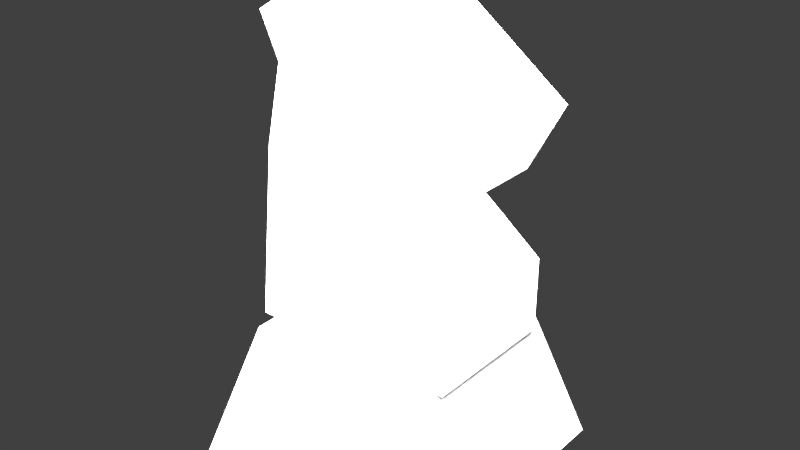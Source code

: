 # Source: knight.blend  (saved by Blender 2.76.0; exported with 4.5.12 LTS)
import bpy
from mathutils import Matrix  # noqa: F401  (used for matrix-valued properties, if any)

bpy.ops.wm.read_factory_settings(use_empty=True)
scene = bpy.context.scene
scene.name = 'Scene'

# ---- collections
col_collection_1 = bpy.data.collections.new('Collection 1'); scene.collection.children.link(col_collection_1)

# ---- node groups
ng_auto_smooth = bpy.data.node_groups.new('Auto Smooth', 'GeometryNodeTree')
_s = ng_auto_smooth.interface.new_socket(name='Geometry', in_out='OUTPUT', socket_type='NodeSocketGeometry')
_s = ng_auto_smooth.interface.new_socket(name='Geometry', in_out='INPUT', socket_type='NodeSocketGeometry')
_s = ng_auto_smooth.interface.new_socket(name='Angle', in_out='INPUT', socket_type='NodeSocketFloat')
_s.subtype = 'ANGLE'
_s.min_value = 0.0
_s.max_value = 3.142
ng_auto_smooth.is_modifier = True
_N = ng_auto_smooth.nodes; _L = ng_auto_smooth.links
n0 = _N.new('NodeGroupOutput'); n0.name = 'Group Output'; n0.location = (480, -100)
n1 = _N.new('NodeGroupInput'); n1.name = 'Group Input'; n1.location = (-420, -300)
n2 = _N.new('NodeGroupInput'); n2.name = 'Group Input.001'; n2.location = (-60, -100)
n3 = _N.new('GeometryNodeSetShadeSmooth'); n3.name = 'Set Shade Smooth'; n3.location = (120, -100)
n3.domain = 'EDGE'
n4 = _N.new('GeometryNodeSetShadeSmooth'); n4.name = 'Set Shade Smooth.001'; n4.location = (300, -100)
n5 = _N.new('GeometryNodeInputMeshEdgeAngle'); n5.name = 'Edge Angle'; n5.location = (-420, -220)
n6 = _N.new('GeometryNodeInputEdgeSmooth'); n6.name = 'Is Edge Smooth'; n6.location = (-60, -160)
n7 = _N.new('GeometryNodeInputShadeSmooth'); n7.name = 'Is Face Smooth'; n7.location = (-240, -340)
n8 = _N.new('FunctionNodeBooleanMath'); n8.name = 'Boolean Math'; n8.location = (-60, -220)
n9 = _N.new('FunctionNodeCompare'); n9.name = 'Compare'; n9.location = (-240, -180)
n9.operation = 'LESS_EQUAL'
_L.new(n5.outputs[0], n9.inputs[0])
_L.new(n4.outputs[0], n0.inputs[0])
_L.new(n1.outputs[1], n9.inputs[1])
_L.new(n9.outputs[0], n8.inputs[0])
_L.new(n7.outputs[0], n8.inputs[1])
_L.new(n2.outputs[0], n3.inputs[0])
_L.new(n6.outputs[0], n3.inputs[1])
_L.new(n3.outputs[0], n4.inputs[0])
_L.new(n8.outputs[0], n3.inputs[2])
n0.is_active_output = True

# ---- world
world_world = bpy.data.worlds.new('World'); scene.world = world_world
world_world.color = (0.05088, 0.05088, 0.05088)
world_world.use_sun_shadow = False
world_world.sun_shadow_jitter_overblur = 0.0
world_world.cycles.sampling_method = 'MANUAL'
world_world.cycles.sample_map_resolution = 256

# ---- lights
light_point = bpy.data.lights.new('Point', 'POINT')
light_point.transmission_factor = 0.0
light_point.energy = 100.0
light_point.shadow_buffer_clip_start = 0.5
light_point.shadow_soft_size = 0.1
light_point.shadow_maximum_resolution = 0.006
light_point.use_absolute_resolution = True
light_point.cycles.use_multiple_importance_sampling = False

# ---- meshes
me_cube = bpy.data.meshes.new('Cube')
me_cube.from_pydata([(-0.07811, -0.07811, -0.08), (-0.05418, -0.05418, 0.003275), (-0.07811, 0.07811, -0.08), (-0.05418, 0.05418, 0.003275), (0.07811, -0.07811, -0.08), (0.05418, -0.05418, 0.003275), (0.07811, 0.07811, -0.08), (0.05418, 0.05418, 0.003275), (-0.06288, -0.04102, 0.002935), (-0.06264, -0.03103, 0.1017), (-0.06288, 0.04102, 0.002935), (-0.06264, 0.03103, 0.1017), (0.06288, -0.04102, 0.002935), (0.06649, -0.03553, 0.05033), (0.06288, 0.04102, 0.002935), (0.06649, 0.03553, 0.05033), (-0.06617, -0.01761, 0.143), (-0.06617, 0.01761, 0.143), (0.007092, 0.02016, 0.1138), (0.007092, -0.02016, 0.1138), (-0.05933, -0.03521, 0.1764), (-0.05933, 0.03521, 0.1764), (0.06004, 0.029, 0.1022), (0.06004, -0.029, 0.1022), (-0.01344, -0.03521, 0.2056), (-0.01344, 0.03521, 0.2056), (0.08073, 0.029, 0.1415), (0.08073, -0.029, 0.1415)], [], [(1, 3, 2, 0), (3, 7, 6, 2), (7, 5, 4, 6), (5, 1, 0, 4), (0, 2, 6, 4), (5, 7, 3, 1), (9, 11, 10, 8), (11, 15, 14, 10), (15, 13, 12, 14), (13, 9, 8, 12), (8, 10, 14, 12), (9, 13, 19, 16), (16, 19, 23, 20), (15, 11, 17, 18), (13, 15, 18, 19), (11, 9, 16, 17), (22, 21, 25, 26), (18, 17, 21, 22), (19, 18, 22, 23), (17, 16, 20, 21), (27, 26, 25, 24), (23, 22, 26, 27), (21, 20, 24, 25), (20, 23, 27, 24)])
me_cube.use_remesh_preserve_volume = False
me_cube.use_remesh_preserve_attributes = False
me_cube.use_mirror_vertex_groups = False
me_cube.update()
me_cylinder = bpy.data.meshes.new('Cylinder')
me_cylinder.from_pydata([(0.008323, -0.002802, 0.02126), (-0.001109, -0.001874, 0.03094), (0.005882, -0.004971, 0.02028), (-0.003552, -0.003616, 0.03002), (-0.002438, -0.00165, 0.03271), (0.003712, -0.002384, 0.0257), (0.001714, -0.004514, 0.02413), (0.009227, -0.003169, 0.01887), (0.007094, -0.004434, 0.01737), (0.008151, -0.004092, 0.0146), (0.006336, -0.004887, 0.01417), (-0.008753, -0.0007577, 0.03373), (-0.004831, -0.003418, 0.03229), (-0.004218, -0.00198, 0.03437), (-0.005522, -0.002922, 0.03425), (-0.005063, -0.003133, 0.03677), (-0.006349, -0.003152, 0.03651), (-0.009202, -0.0007577, 0.03623), (-0.01006, -0.0007577, 0.03355), (-0.01033, -0.0007577, 0.03614), (-0.008416, -0.0007577, 0.03155), (-0.009549, -0.0007577, 0.03125), (-0.00795, -0.0007577, 0.02919), (-0.008838, -0.0007577, 0.02873), (-0.005802, -0.0007577, 0.02235), (-0.006662, -0.0007577, 0.0222), (-0.005896, -0.0007577, 0.01908), (-0.007192, -0.0007577, 0.01933), (-0.007022, -0.0007577, 0.01656), (-0.008265, -0.0007577, 0.01713), (-0.008555, -0.0007577, 0.03908), (-0.009677, -0.0007577, 0.03961), (-0.007323, -0.0007577, 0.0416), (-0.007863, -0.0007577, 0.04229), (0.002282, -0.006064, 0.0197), (-0.006055, -0.003472, 0.02956), (-0.0005665, -0.00497, 0.02365), (0.003641, -0.006024, 0.0164), (0.003166, -0.006668, 0.01392), (-0.007136, -0.003012, 0.03204), (-0.007329, -0.002825, 0.03406), (-0.0007377, -0.005485, 0.01932), (-0.004249, -0.003443, 0.02279), (-9.974e-06, -0.005569, 0.01612), (-0.0006881, -0.005607, 0.01397), (-0.003441, -0.004336, 0.01918), (-0.00837, -0.0007577, 0.01421), (-0.003977, -0.004508, 0.01586), (-0.004318, -0.003107, 0.0139), (-0.009951, -0.0007577, 0.0152), (-0.007531, -0.002444, 0.03627), (-0.007336, -0.003063, 0.03904), (-0.005337, -0.003216, 0.03907), (-0.006309, -0.00228, 0.0414), (-0.001506, -0.002433, 0.04584), (-0.0005961, -0.001403, 0.03207), (-0.002427, -0.003123, 0.03286), (-0.004208, -0.00355, 0.03452), (-0.005052, -0.003865, 0.03691), (0.000898, -0.00243, 0.03318), (-0.001018, -0.004262, 0.03384), (-0.002799, -0.004915, 0.03549), (-0.003643, -0.004855, 0.03789), (-0.009426, -0.0007577, 0.01388), (0.00256, -0.003278, 0.03438), (0.0008431, -0.004305, 0.03507), (-0.001066, -0.005185, 0.03651), (-0.00191, -0.004855, 0.03891), (0.004167, -0.001669, 0.03306), (0.005026, -0.002846, 0.03397), (0.006305, -0.001975, 0.03269), (0.00824, -0.002765, 0.03373), (0.008022, -0.001636, 0.0317), (0.009674, -0.001636, 0.03279), (0.009049, -0.003069, 0.03662), (0.01036, -0.001636, 0.03536), (0.008437, -0.001883, 0.03851), (0.009802, -0.001636, 0.03745), (0.006009, -0.003188, 0.03571), (0.006449, -0.003152, 0.03759), (0.005838, -0.001626, 0.03948), (0.003837, -0.003188, 0.03629), (0.004207, -0.003152, 0.03823), (0.00413, -0.001453, 0.04029), (0.002145, -0.003661, 0.0368), (0.00255, -0.003574, 0.03861), (0.002754, -0.002038, 0.04078), (0.0003132, -0.004282, 0.03817), (0.0008421, -0.00366, 0.04019), (0.001301, -0.00253, 0.04157), (-0.001095, -0.004353, 0.03999), (-0.0009759, -0.003572, 0.042), (-0.001035, -0.00318, 0.04279), (-0.001151, -0.001863, 0.04656), (-0.001605, -0.004003, 0.04108), (-0.001766, -0.003637, 0.04343), (-0.002701, -0.004003, 0.04068), (-0.00265, -0.003815, 0.04325), (-0.003593, -0.004003, 0.04078), (-0.003542, -0.003446, 0.04311), (-0.004154, -0.003122, 0.04134), (-0.004103, -0.00243, 0.04289), (-0.001848, -0.002556, 0.04575), (-0.002336, -0.00267, 0.04566), (-0.002803, -0.00243, 0.0456), (-0.003187, -0.002077, 0.04566), (-0.003648, -0.001842, 0.04277), (-0.002978, -0.001696, 0.04543), (-0.003167, -0.001464, 0.04256), (-0.002428, -0.001497, 0.04533), (-0.001921, -0.001464, 0.04347), (-0.001826, -0.001398, 0.04551), (-0.00138, -0.001464, 0.04353), (-0.00144, -0.001464, 0.04555), (-0.001924, -0.00189, 0.04661), (-0.00237, -0.001907, 0.04646), (-0.002756, -0.001968, 0.04619), (0.008314, -0.002664, 0.01403), (0.0065, -0.003459, 0.0136), (0.003329, -0.00524, 0.01335), (-0.0005248, -0.004179, 0.01339), (-0.004155, -0.001679, 0.01333), (0.008323, 0.002802, 0.02126), (0.009437, 6.047e-11, 0.02197), (-0.001109, 0.001874, 0.03094), (-0.0005427, -3.673e-10, 0.03176), (0.005882, 0.004971, 0.02028), (-0.003552, 0.003616, 0.03002), (-0.002438, 0.00165, 0.03271), (0.003712, 0.002384, 0.0257), (0.004378, -1.381e-10, 0.02651), (0.001714, 0.004514, 0.02413), (0.009227, 0.003169, 0.01887), (0.01052, 1.453e-10, 0.02003), (0.007094, 0.004434, 0.01737), (0.008151, 0.004092, 0.0146), (0.009064, 3.739e-10, 0.0148), (0.006336, 0.004887, 0.01417), (-0.008753, 0.0007577, 0.03373), (-0.004831, 0.003418, 0.03229), (-0.004218, 0.00198, 0.03437), (-0.005522, 0.002922, 0.03425), (-0.005063, 0.003133, 0.03677), (-0.006349, 0.003152, 0.03651), (-0.009202, 0.0007577, 0.03623), (-0.01006, 0.0007577, 0.03355), (-0.01033, 0.0007577, 0.03614), (-0.008416, 0.0007577, 0.03155), (-0.009549, 0.0007577, 0.03125), (-0.00795, 0.0007577, 0.02919), (-0.008838, 0.0007577, 0.02873), (-0.005802, 0.0007577, 0.02235), (-0.006662, 0.0007577, 0.0222), (-0.005896, 0.0007577, 0.01908), (-0.007192, 0.0007577, 0.01933), (-0.007022, 0.0007577, 0.01656), (-0.008265, 0.0007577, 0.01713), (-0.008555, 0.0007577, 0.03908), (-0.009677, 0.0007577, 0.03961), (-0.007323, 0.0007577, 0.0416), (-0.007863, 0.0007577, 0.04229), (-0.003498, -9.31e-10, 0.04465), (0.002282, 0.006064, 0.0197), (-0.006055, 0.003472, 0.02956), (-0.0005665, 0.00497, 0.02365), (0.003641, 0.006024, 0.0164), (0.003166, 0.006668, 0.01392), (-0.007136, 0.003012, 0.03204), (-0.007329, 0.002825, 0.03406), (-0.0007377, 0.005485, 0.01932), (-0.004249, 0.003443, 0.02279), (-9.974e-06, 0.005569, 0.01612), (-0.0006881, 0.005607, 0.01397), (-0.003441, 0.004336, 0.01918), (-0.00837, 0.0007577, 0.01421), (-0.003977, 0.004508, 0.01586), (-0.004318, 0.003107, 0.0139), (-0.009951, 0.0007577, 0.0152), (-0.007531, 0.002444, 0.03627), (-0.007336, 0.003063, 0.03904), (-0.005337, 0.003216, 0.03907), (-0.006309, 0.00228, 0.0414), (-0.001506, 0.002433, 0.04584), (-0.01064, -4.459e-10, 0.03356), (-0.01091, -5.594e-10, 0.03615), (-0.01013, -3.456e-10, 0.03126), (-0.009419, -2.352e-10, 0.02874), (-0.007238, 5.391e-11, 0.02212), (-0.007773, 1.756e-10, 0.01934), (-0.008846, 2.718e-10, 0.01714), (-0.01026, -7.108e-10, 0.03962), (-0.008444, -8.283e-10, 0.0423), (-0.01053, 3.562e-10, 0.01521), (-0.0005961, 0.001403, 0.03207), (-0.002427, 0.003123, 0.03286), (-0.004208, 0.00355, 0.03452), (-0.005052, 0.003865, 0.03691), (0.000898, 0.00243, 0.03318), (-0.001018, 0.004262, 0.03384), (-0.002799, 0.004915, 0.03549), (-0.003643, 0.004855, 0.03789), (-0.009426, 0.0007577, 0.01388), (-0.009987, 4.209e-10, 0.01373), (0.00256, 0.003278, 0.03438), (0.0008431, 0.004305, 0.03507), (-0.001066, 0.005185, 0.03651), (-0.00191, 0.004855, 0.03891), (0.004167, 0.001669, 0.03306), (0.005026, 0.002846, 0.03397), (0.006305, 0.001975, 0.03269), (0.00824, 0.002765, 0.03373), (0.008022, 0.001636, 0.0317), (0.009674, 0.001636, 0.03279), (0.008437, -3.231e-10, 0.03075), (0.01041, -3.689e-10, 0.03179), (0.009049, 0.003069, 0.03662), (0.01036, 0.001636, 0.03536), (0.0111, -4.837e-10, 0.03442), (0.008437, 0.001883, 0.03851), (0.009802, 0.001636, 0.03745), (0.01039, -6.152e-10, 0.03743), (0.006009, 0.003188, 0.03571), (0.006449, 0.003152, 0.03759), (0.005838, 0.001626, 0.03948), (0.003837, 0.003188, 0.03629), (0.004207, 0.003152, 0.03823), (0.00413, 0.001453, 0.04029), (0.002145, 0.003661, 0.0368), (0.00255, 0.003574, 0.03861), (0.002754, 0.002038, 0.04078), (0.0003132, 0.004282, 0.03817), (0.0008421, 0.00366, 0.04019), (0.001301, 0.00253, 0.04157), (-0.001095, 0.004353, 0.03999), (-0.0009759, 0.003572, 0.042), (-0.001035, 0.00318, 0.04279), (0.008388, -6.749e-10, 0.0388), (0.009413, -6.583e-10, 0.03842), (0.005789, -7.173e-10, 0.03976), (0.004081, -7.529e-10, 0.04058), (0.002705, -7.741e-10, 0.04106), (0.001252, -8.086e-10, 0.04185), (-0.001151, 0.001863, 0.04656), (-0.001605, 0.004003, 0.04108), (-0.001766, 0.003637, 0.04343), (-0.002701, 0.004003, 0.04068), (-0.00265, 0.003815, 0.04325), (-0.003593, 0.004003, 0.04078), (-0.003542, 0.003446, 0.04311), (-0.004154, 0.003122, 0.04134), (-0.004103, 0.00243, 0.04289), (-0.001848, 0.002556, 0.04575), (-0.002336, 0.00267, 0.04566), (-0.002803, 0.00243, 0.0456), (-0.003187, 0.002077, 0.04566), (-0.003648, 0.001842, 0.04277), (-0.002978, 0.001696, 0.04543), (-0.003167, 0.001464, 0.04256), (-0.002428, 0.001497, 0.04533), (-0.001921, 0.001464, 0.04347), (-0.001826, 0.001398, 0.04551), (-0.00138, 0.001464, 0.04353), (-0.00144, 0.001464, 0.04555), (-0.001924, 0.00189, 0.04661), (-0.00237, 0.001907, 0.04646), (-0.002756, 0.001968, 0.04619), (-0.002014, -8.91e-10, 0.04374), (-0.001462, -8.907e-10, 0.04373), (-0.003261, -8.717e-10, 0.0433), (0.0008728, -4.084e-10, 0.0327), (0.003887, -4.006e-10, 0.03252), (0.006004, -3.762e-10, 0.03196), (0.007232, -3.352e-10, 0.03102), (0.008314, 0.002664, 0.01403), (0.0065, 0.003459, 0.0136), (0.003329, 0.00524, 0.01335), (-0.0005248, 0.004179, 0.01339), (-0.008207, 4.248e-10, 0.01364), (-0.004155, 0.001679, 0.01333), (0.007378, 4.441e-10, 0.01319), (0.004208, 4.55e-10, 0.01295), (0.0003538, 4.529e-10, 0.01299), (-0.007328, 4.423e-10, 0.01324), (-0.003276, 4.557e-10, 0.01293), (0.0, 0.01, 0.0), (-1.487e-10, 0.01204, 0.002208), (0.003827, 0.009239, 0.0), (0.004609, 0.01113, 0.002208), (0.007071, 0.007071, 0.0), (0.008516, 0.008516, 0.002208), (0.009239, 0.003827, 0.0), (0.01113, 0.004609, 0.002208), (0.01, -4.371e-10, 0.0), (0.01204, -5.621e-10, 0.002208), (0.009239, -0.003827, 0.0), (0.01113, -0.004609, 0.002208), (0.007071, -0.007071, 0.0), (0.008516, -0.008516, 0.002208), (0.003827, -0.009239, 0.0), (0.004609, -0.01113, 0.002208), (1.51e-09, -0.01, 0.0), (1.67e-09, -0.01204, 0.002208), (-0.003827, -0.009239, 0.0), (-0.004609, -0.01113, 0.002208), (-0.007071, -0.007071, 0.0), (-0.008516, -0.008516, 0.002208), (-0.009239, -0.003827, 0.0), (-0.01113, -0.004609, 0.002208), (-0.01, 1.192e-10, 0.0), (-0.01204, 1.079e-10, 0.002208), (-0.009239, 0.003827, 0.0), (-0.01113, 0.004609, 0.002208), (-0.007071, 0.007071, 0.0), (-0.008516, 0.008516, 0.002208), (-0.003827, 0.009239, 0.0), (-0.004609, 0.01113, 0.002208), (0.004609, 0.01113, 0.002649), (-1.459e-10, 0.01204, 0.002649), (0.008516, 0.008516, 0.002649), (0.01113, 0.004609, 0.002649), (0.01204, -5.621e-10, 0.002649), (0.01113, -0.004609, 0.002649), (0.008516, -0.008516, 0.002649), (0.004609, -0.01113, 0.002649), (1.673e-09, -0.01204, 0.002649), (-0.004609, -0.01113, 0.002649), (-0.008516, -0.008516, 0.002649), (-0.01113, -0.004609, 0.002649), (-0.01204, 1.079e-10, 0.002649), (-0.01113, 0.004609, 0.002649), (-0.008516, 0.008516, 0.002649), (-0.004609, 0.01113, 0.002649), (0.003609, 0.008714, 0.003935), (6.24e-11, 0.009432, 0.003935), (0.006669, 0.006669, 0.003935), (0.008714, 0.003609, 0.003935), (0.009432, -4.655e-10, 0.003935), (0.008714, -0.003609, 0.003935), (0.006669, -0.006669, 0.003935), (0.003609, -0.008714, 0.003935), (1.487e-09, -0.009432, 0.003935), (-0.003609, -0.008714, 0.003935), (-0.006669, -0.006669, 0.003935), (-0.008714, -0.003609, 0.003935), (-0.009432, 5.929e-11, 0.003935), (-0.008714, 0.003609, 0.003935), (-0.006669, 0.006669, 0.003935), (-0.003609, 0.008714, 0.003935), (0.003934, 0.009497, 0.004761), (1.908e-11, 0.01028, 0.004761), (0.007269, 0.007269, 0.004761), (0.009497, 0.003934, 0.004761), (0.01028, -5.021e-10, 0.004761), (0.009497, -0.003934, 0.004761), (0.007269, -0.007269, 0.004761), (0.003934, -0.009497, 0.004761), (1.571e-09, -0.01028, 0.004761), (-0.003934, -0.009497, 0.004761), (-0.007269, -0.007269, 0.004761), (-0.009497, -0.003934, 0.004761), (-0.01028, 6.985e-11, 0.004761), (-0.009497, 0.003934, 0.004761), (-0.007269, 0.007269, 0.004761), (-0.003934, 0.009497, 0.004761), (0.004228, 0.01021, 0.005912), (-4.61e-11, 0.01105, 0.005912), (0.007813, 0.007813, 0.005912), (0.01021, 0.004228, 0.005912), (0.01105, -5.396e-10, 0.005912), (0.01021, -0.004228, 0.005912), (0.007813, -0.007813, 0.005912), (0.004228, -0.01021, 0.005912), (1.622e-09, -0.01105, 0.005912), (-0.004228, -0.01021, 0.005912), (-0.007813, -0.007813, 0.005912), (-0.01021, -0.004228, 0.005912), (-0.01105, 7.508e-11, 0.005912), (-0.01021, 0.004228, 0.005912), (-0.007813, 0.007813, 0.005912), (-0.004228, 0.01021, 0.005912), (0.004151, 0.01002, 0.007236), (-6.89e-11, 0.01085, 0.007236), (0.00767, 0.00767, 0.007236), (0.01002, 0.004151, 0.007236), (0.01085, -5.319e-10, 0.007236), (0.01002, -0.004151, 0.007236), (0.00767, -0.00767, 0.007236), (0.004151, -0.01002, 0.007236), (1.569e-09, -0.01085, 0.007236), (-0.004151, -0.01002, 0.007236), (-0.00767, -0.00767, 0.007236), (-0.01002, -0.004151, 0.007236), (-0.01085, 7.159e-11, 0.007236), (-0.01002, 0.004151, 0.007236), (-0.00767, 0.00767, 0.007236), (-0.004151, 0.01002, 0.007236), (0.003485, 0.008414, 0.008676), (3.48e-11, 0.009108, 0.008676), (0.00644, 0.00644, 0.008676), (0.008414, 0.003485, 0.008676), (0.009108, -4.373e-10, 0.008676), (0.008414, -0.003485, 0.008676), (0.00644, -0.00644, 0.008676), (0.003485, -0.008414, 0.008676), (1.41e-09, -0.009108, 0.008676), (-0.003485, -0.008414, 0.008676), (-0.00644, -0.00644, 0.008676), (-0.008414, -0.003485, 0.008676), (-0.009108, 6.944e-11, 0.008676), (-0.008414, 0.003485, 0.008676), (-0.00644, 0.00644, 0.008676), (-0.003485, 0.008414, 0.008676), (0.00287, 0.006929, 0.01027), (1.536e-10, 0.0075, 0.01027), (0.005303, 0.005303, 0.01027), (0.006929, 0.00287, 0.01027), (0.0075, -3.395e-10, 0.01027), (0.006929, -0.00287, 0.01027), (0.005303, -0.005303, 0.01027), (0.00287, -0.006929, 0.01027), (1.286e-09, -0.0075, 0.01027), (-0.00287, -0.006929, 0.01027), (-0.005303, -0.005303, 0.01027), (-0.006929, -0.00287, 0.01027), (-0.0075, 7.773e-11, 0.01027), (-0.006929, 0.00287, 0.01027), (-0.005303, 0.005303, 0.01027), (-0.00287, 0.006929, 0.01027), (0.002831, 0.006834, 0.01138), (2.224e-10, 0.007397, 0.01138), (0.005231, 0.005231, 0.01138), (0.006834, 0.002831, 0.01138), (0.007397, -3.333e-10, 0.01138), (0.006834, -0.002831, 0.01138), (0.005231, -0.005231, 0.01138), (0.002831, -0.006834, 0.01138), (1.339e-09, -0.007397, 0.01138), (-0.002831, -0.006834, 0.01138), (-0.005231, -0.005231, 0.01138), (-0.006834, -0.002831, 0.01138), (-0.007397, 7.826e-11, 0.01138), (-0.006834, 0.002831, 0.01138), (-0.005231, 0.005231, 0.01138), (-0.002831, 0.006834, 0.01138), (0.003049, 0.00736, 0.01219), (2.149e-10, 0.007966, 0.01219), (0.005633, 0.005633, 0.01219), (0.00736, 0.003049, 0.01219), (0.007966, -3.679e-10, 0.01219), (0.00736, -0.003049, 0.01219), (0.005633, -0.005633, 0.01219), (0.003049, -0.00736, 0.01219), (1.418e-09, -0.007966, 0.01219), (-0.003049, -0.00736, 0.01219), (-0.005633, -0.005633, 0.01219), (-0.00736, -0.003049, 0.01219), (-0.007966, 7.533e-11, 0.01219), (-0.00736, 0.003049, 0.01219), (-0.005633, 0.005633, 0.01219), (-0.003049, 0.00736, 0.01219), (0.003096, 0.007475, 0.01253), (2.019e-10, 0.008091, 0.01253), (0.005721, 0.005721, 0.01253), (0.007475, 0.003096, 0.01253), (0.008091, -3.759e-10, 0.01253), (0.007475, -0.003096, 0.01253), (0.005721, -0.005721, 0.01253), (0.003096, -0.007475, 0.01253), (1.424e-09, -0.008091, 0.01253), (-0.003096, -0.007475, 0.01253), (-0.005721, -0.005721, 0.01253), (-0.007475, -0.003096, 0.01253), (-0.008091, 7.423e-11, 0.01253), (-0.007475, 0.003096, 0.01253), (-0.005721, 0.005721, 0.01253), (-0.003096, 0.007475, 0.01253), (0.003006, 0.007257, 0.01286), (2.226e-10, 0.007855, 0.01286), (0.005554, 0.005554, 0.01286), (0.007257, 0.003006, 0.01286), (0.007855, -3.598e-10, 0.01286), (0.007257, -0.003006, 0.01286), (0.005554, -0.005554, 0.01286), (0.003006, -0.007257, 0.01286), (1.409e-09, -0.007855, 0.01286), (-0.003006, -0.007257, 0.01286), (-0.005554, -0.005554, 0.01286), (-0.007257, -0.003006, 0.01286), (-0.007855, 7.716e-11, 0.01286), (-0.007257, 0.003006, 0.01286), (-0.005554, 0.005554, 0.01286), (-0.003006, 0.007257, 0.01286), (0.002534, 0.006117, 0.01357), (2.373e-10, 0.006621, 0.01357), (0.004682, 0.004682, 0.01357), (0.006117, 0.002534, 0.01357), (0.006621, -2.988e-10, 0.01357), (0.006117, -0.002534, 0.01357), (0.004682, -0.004682, 0.01357), (0.002534, -0.006117, 0.01357), (1.237e-09, -0.006621, 0.01357), (-0.002534, -0.006117, 0.01357), (-0.004682, -0.004682, 0.01357), (-0.006117, -0.002534, 0.01357), (-0.006621, 6.961e-11, 0.01357), (-0.006117, 0.002534, 0.01357), (-0.004682, 0.004682, 0.01357), (-0.002534, 0.006117, 0.01357)], [], [(5, 130, 125, 1), (5, 1, 3, 6), (0, 5, 6, 2), (1, 125, 4), (0, 123, 130, 5), (0, 2, 8, 7), (123, 0, 7, 133), (7, 8, 10, 9), (133, 7, 9, 136), (11, 17, 19, 18), (35, 39, 20, 22), (14, 13, 15, 16), (3, 1, 4, 12), (12, 4, 13, 14), (11, 18, 21, 20), (20, 21, 23, 22), (22, 23, 25, 24), (24, 25, 27, 26), (26, 27, 29, 28), (19, 17, 30, 31), (31, 30, 32, 33), (12, 14, 40, 39), (33, 32, 161), (34, 37, 2), (2, 6, 36, 34), (6, 3, 35, 36), (10, 8, 37, 38), (3, 12, 39, 35), (36, 35, 42), (41, 43, 34), (39, 40, 11, 20), (38, 37, 43, 44), (41, 36, 42), (44, 43, 47, 48), (43, 41, 45, 47), (24, 26, 45), (42, 24, 45), (28, 29, 49, 46), (28, 47, 45, 26), (47, 28, 46, 48), (14, 16, 50, 40), (40, 50, 17, 11), (17, 50, 51, 30), (50, 16, 51), (52, 51, 16, 15), (30, 51, 53, 32), (99, 97, 103, 104), (42, 35, 24), (24, 35, 22), (23, 21, 185, 186), (21, 18, 183, 185), (31, 33, 191, 190), (19, 31, 190, 184), (29, 27, 188, 189), (18, 19, 184, 183), (49, 29, 189, 192), (27, 25, 187, 188), (25, 23, 186, 187), (2, 37, 8), (34, 43, 37), (41, 42, 45), (13, 4, 56, 57), (15, 13, 57, 58), (4, 125, 55, 56), (57, 56, 60, 61), (58, 57, 61, 62), (56, 55, 59, 60), (36, 41, 34), (33, 161, 191), (49, 192, 202, 63), (49, 63, 46), (61, 60, 65, 66), (62, 61, 66, 67), (60, 59, 64, 65), (64, 59, 68, 69), (72, 73, 71), (73, 72, 213, 214), (73, 214, 217, 75), (71, 73, 75, 74), (75, 217, 220, 77), (74, 75, 77, 76), (74, 76, 80, 79), (71, 74, 79, 78), (79, 80, 83, 82), (78, 79, 82, 81), (82, 83, 86, 85), (81, 82, 85, 84), (85, 86, 89, 88), (84, 85, 88, 87), (88, 89, 92, 91), (87, 88, 91, 90), (80, 76, 236, 238), (104, 103, 115, 116), (83, 80, 238, 239), (76, 77, 237, 236), (86, 83, 239, 240), (89, 86, 240, 241), (77, 220, 237), (91, 92, 95, 94), (94, 95, 97, 96), (96, 97, 99, 98), (98, 99, 101, 100), (95, 92, 54, 102), (101, 99, 104, 105), (97, 95, 102, 103), (66, 87, 90, 67), (65, 84, 87, 66), (64, 81, 84, 65), (69, 78, 81, 64), (71, 78, 69), (69, 70, 72), (69, 72, 71), (69, 68, 70), (101, 105, 107, 106), (106, 107, 109, 108), (108, 109, 111, 110), (110, 111, 113, 112), (103, 102, 114, 115), (102, 54, 93, 114), (105, 104, 116), (93, 113, 111, 114), (114, 111, 109, 115), (107, 116, 115, 109), (105, 116, 107), (93, 54, 113), (92, 112, 113, 54), (110, 112, 267, 266), (92, 89, 112), (112, 89, 267), (89, 241, 267), (53, 108, 268, 32), (108, 110, 266, 268), (161, 32, 268), (101, 106, 100), (106, 108, 100), (108, 53, 100), (51, 52, 100, 53), (91, 94, 90), (94, 96, 67, 90), (67, 96, 98, 62), (98, 100, 52, 62), (15, 58, 52), (62, 52, 58), (70, 68, 270, 271), (72, 70, 271, 272), (68, 59, 269, 270), (72, 272, 213), (59, 55, 269), (55, 125, 269), (44, 48, 121, 120), (10, 38, 119, 118), (38, 44, 120, 119), (9, 10, 118, 117), (48, 46, 277, 121), (118, 119, 280, 279), (121, 277, 282, 283), (119, 120, 281, 280), (9, 117, 136), (120, 121, 283, 281), (63, 202, 277), (63, 277, 46), (117, 118, 279, 136), (129, 124, 125, 130), (129, 131, 127, 124), (122, 126, 131, 129), (124, 128, 125), (122, 129, 130, 123), (122, 132, 134, 126), (123, 133, 132, 122), (132, 135, 137, 134), (133, 136, 135, 132), (138, 145, 146, 144), (163, 149, 147, 167), (141, 143, 142, 140), (127, 139, 128, 124), (139, 141, 140, 128), (138, 147, 148, 145), (147, 149, 150, 148), (149, 151, 152, 150), (151, 153, 154, 152), (153, 155, 156, 154), (146, 158, 157, 144), (158, 160, 159, 157), (139, 167, 168, 141), (160, 161, 159), (162, 126, 165), (126, 162, 164, 131), (131, 164, 163, 127), (137, 166, 165, 134), (127, 163, 167, 139), (164, 170, 163), (169, 162, 171), (167, 147, 138, 168), (166, 172, 171, 165), (169, 170, 164), (172, 176, 175, 171), (171, 175, 173, 169), (151, 173, 153), (170, 173, 151), (155, 174, 177, 156), (155, 153, 173, 175), (175, 176, 174, 155), (141, 168, 178, 143), (168, 138, 144, 178), (144, 157, 179, 178), (178, 179, 143), (180, 142, 143, 179), (157, 159, 181, 179), (248, 253, 252, 246), (170, 151, 163), (151, 149, 163), (150, 186, 185, 148), (148, 185, 183, 145), (158, 190, 191, 160), (146, 184, 190, 158), (156, 189, 188, 154), (145, 183, 184, 146), (177, 192, 189, 156), (154, 188, 187, 152), (152, 187, 186, 150), (126, 134, 165), (162, 165, 171), (169, 173, 170), (140, 195, 194, 128), (142, 196, 195, 140), (128, 194, 193, 125), (195, 199, 198, 194), (196, 200, 199, 195), (194, 198, 197, 193), (164, 162, 169), (160, 191, 161), (177, 201, 202, 192), (177, 174, 201), (199, 205, 204, 198), (200, 206, 205, 199), (198, 204, 203, 197), (203, 208, 207, 197), (211, 210, 212), (212, 214, 213, 211), (212, 216, 217, 214), (210, 215, 216, 212), (216, 219, 220, 217), (215, 218, 219, 216), (215, 222, 223, 218), (210, 221, 222, 215), (222, 225, 226, 223), (221, 224, 225, 222), (225, 228, 229, 226), (224, 227, 228, 225), (228, 231, 232, 229), (227, 230, 231, 228), (231, 234, 235, 232), (230, 233, 234, 231), (223, 238, 236, 218), (253, 265, 264, 252), (226, 239, 238, 223), (218, 236, 237, 219), (229, 240, 239, 226), (232, 241, 240, 229), (219, 237, 220), (234, 243, 244, 235), (243, 245, 246, 244), (245, 247, 248, 246), (247, 249, 250, 248), (244, 251, 182, 235), (250, 254, 253, 248), (246, 252, 251, 244), (205, 206, 233, 230), (204, 205, 230, 227), (203, 204, 227, 224), (208, 203, 224, 221), (210, 208, 221), (208, 211, 209), (208, 210, 211), (208, 209, 207), (250, 255, 256, 254), (255, 257, 258, 256), (257, 259, 260, 258), (259, 261, 262, 260), (252, 264, 263, 251), (251, 263, 242, 182), (254, 265, 253), (242, 263, 260, 262), (263, 264, 258, 260), (256, 258, 264, 265), (254, 256, 265), (242, 262, 182), (235, 182, 262, 261), (259, 266, 267, 261), (235, 261, 232), (261, 267, 232), (232, 267, 241), (181, 159, 268, 257), (257, 268, 266, 259), (161, 268, 159), (250, 249, 255), (255, 249, 257), (257, 249, 181), (179, 181, 249, 180), (234, 233, 243), (243, 233, 206, 245), (206, 200, 247, 245), (247, 200, 180, 249), (142, 180, 196), (200, 196, 180), (209, 271, 270, 207), (211, 272, 271, 209), (207, 270, 269, 197), (211, 213, 272), (197, 269, 193), (193, 269, 125), (172, 276, 278, 176), (137, 274, 275, 166), (166, 275, 276, 172), (135, 273, 274, 137), (176, 278, 277, 174), (274, 279, 280, 275), (278, 283, 282, 277), (275, 280, 281, 276), (135, 136, 273), (276, 281, 283, 278), (201, 277, 202), (201, 174, 277), (273, 136, 279, 274), (284, 285, 287, 286), (286, 287, 289, 288), (288, 289, 291, 290), (290, 291, 293, 292), (292, 293, 295, 294), (294, 295, 297, 296), (296, 297, 299, 298), (298, 299, 301, 300), (300, 301, 303, 302), (302, 303, 305, 304), (304, 305, 307, 306), (306, 307, 309, 308), (308, 309, 311, 310), (310, 311, 313, 312), (287, 285, 317, 316), (314, 315, 285, 284), (312, 313, 315, 314), (284, 286, 288, 290, 292, 294, 296, 298, 300, 302, 304, 306, 308, 310, 312, 314), (322, 321, 337, 338), (311, 309, 328, 329), (297, 295, 321, 322), (307, 305, 326, 327), (285, 315, 331, 317), (293, 291, 319, 320), (303, 301, 324, 325), (313, 311, 329, 330), (289, 287, 316, 318), (299, 297, 322, 323), (309, 307, 327, 328), (295, 293, 320, 321), (305, 303, 325, 326), (315, 313, 330, 331), (291, 289, 318, 319), (301, 299, 323, 324), (343, 342, 358, 359), (330, 329, 345, 346), (323, 322, 338, 339), (331, 330, 346, 347), (324, 323, 339, 340), (316, 317, 333, 332), (317, 331, 347, 333), (325, 324, 340, 341), (318, 316, 332, 334), (326, 325, 341, 342), (319, 318, 334, 335), (327, 326, 342, 343), (320, 319, 335, 336), (328, 327, 343, 344), (321, 320, 336, 337), (329, 328, 344, 345), (348, 349, 365, 364), (336, 335, 351, 352), (344, 343, 359, 360), (337, 336, 352, 353), (345, 344, 360, 361), (338, 337, 353, 354), (346, 345, 361, 362), (339, 338, 354, 355), (347, 346, 362, 363), (340, 339, 355, 356), (332, 333, 349, 348), (333, 347, 363, 349), (341, 340, 356, 357), (334, 332, 348, 350), (342, 341, 357, 358), (335, 334, 350, 351), (370, 369, 385, 386), (349, 363, 379, 365), (357, 356, 372, 373), (350, 348, 364, 366), (358, 357, 373, 374), (351, 350, 366, 367), (359, 358, 374, 375), (352, 351, 367, 368), (360, 359, 375, 376), (353, 352, 368, 369), (361, 360, 376, 377), (354, 353, 369, 370), (362, 361, 377, 378), (355, 354, 370, 371), (363, 362, 378, 379), (356, 355, 371, 372), (391, 390, 406, 407), (378, 377, 393, 394), (371, 370, 386, 387), (379, 378, 394, 395), (372, 371, 387, 388), (364, 365, 381, 380), (365, 379, 395, 381), (373, 372, 388, 389), (366, 364, 380, 382), (374, 373, 389, 390), (367, 366, 382, 383), (375, 374, 390, 391), (368, 367, 383, 384), (376, 375, 391, 392), (369, 368, 384, 385), (377, 376, 392, 393), (397, 411, 427, 413), (384, 383, 399, 400), (392, 391, 407, 408), (385, 384, 400, 401), (393, 392, 408, 409), (386, 385, 401, 402), (394, 393, 409, 410), (387, 386, 402, 403), (395, 394, 410, 411), (388, 387, 403, 404), (380, 381, 397, 396), (381, 395, 411, 397), (389, 388, 404, 405), (382, 380, 396, 398), (390, 389, 405, 406), (383, 382, 398, 399), (426, 425, 441, 442), (405, 404, 420, 421), (398, 396, 412, 414), (406, 405, 421, 422), (399, 398, 414, 415), (407, 406, 422, 423), (400, 399, 415, 416), (408, 407, 423, 424), (401, 400, 416, 417), (409, 408, 424, 425), (402, 401, 417, 418), (410, 409, 425, 426), (403, 402, 418, 419), (411, 410, 426, 427), (404, 403, 419, 420), (396, 397, 413, 412), (432, 431, 447, 448), (419, 418, 434, 435), (427, 426, 442, 443), (420, 419, 435, 436), (412, 413, 429, 428), (413, 427, 443, 429), (421, 420, 436, 437), (414, 412, 428, 430), (422, 421, 437, 438), (415, 414, 430, 431), (423, 422, 438, 439), (416, 415, 431, 432), (424, 423, 439, 440), (417, 416, 432, 433), (425, 424, 440, 441), (418, 417, 433, 434), (453, 452, 468, 469), (440, 439, 455, 456), (433, 432, 448, 449), (441, 440, 456, 457), (434, 433, 449, 450), (442, 441, 457, 458), (435, 434, 450, 451), (443, 442, 458, 459), (436, 435, 451, 452), (428, 429, 445, 444), (429, 443, 459, 445), (437, 436, 452, 453), (430, 428, 444, 446), (438, 437, 453, 454), (431, 430, 446, 447), (439, 438, 454, 455), (474, 473, 489, 490), (446, 444, 460, 462), (454, 453, 469, 470), (447, 446, 462, 463), (455, 454, 470, 471), (448, 447, 463, 464), (456, 455, 471, 472), (449, 448, 464, 465), (457, 456, 472, 473), (450, 449, 465, 466), (458, 457, 473, 474), (451, 450, 466, 467), (459, 458, 474, 475), (452, 451, 467, 468), (444, 445, 461, 460), (445, 459, 475, 461), (480, 479, 495, 496), (467, 466, 482, 483), (475, 474, 490, 491), (468, 467, 483, 484), (460, 461, 477, 476), (461, 475, 491, 477), (469, 468, 484, 485), (462, 460, 476, 478), (470, 469, 485, 486), (463, 462, 478, 479), (471, 470, 486, 487), (464, 463, 479, 480), (472, 471, 487, 488), (465, 464, 480, 481), (473, 472, 488, 489), (466, 465, 481, 482), (492, 493, 507, 506, 505, 504, 503, 502, 501, 500, 499, 498, 497, 496, 495, 494), (488, 487, 503, 504), (481, 480, 496, 497), (489, 488, 504, 505), (482, 481, 497, 498), (490, 489, 505, 506), (483, 482, 498, 499), (491, 490, 506, 507), (484, 483, 499, 500), (476, 477, 493, 492), (477, 491, 507, 493), (485, 484, 500, 501), (478, 476, 492, 494), (486, 485, 501, 502), (479, 478, 494, 495), (487, 486, 502, 503)])
me_cylinder.polygons.foreach_set('use_smooth', [True] * 534)
_k = set([(4, 13), (4, 125), (11, 17), (11, 20), (13, 15), (15, 52), (17, 30), (20, 22), (22, 24), (24, 26), (26, 28), (28, 46), (30, 32), (32, 268), (46, 277), (54, 92), (54, 93), (93, 113), (112, 113), (125, 128), (128, 140), (138, 144), (138, 147), (140, 142), (142, 180), (144, 157), (147, 149), (149, 151), (151, 153), (153, 155), (155, 174), (157, 159), (159, 268), (161, 268), (174, 277), (182, 235), (182, 242), (242, 262), (261, 262), (284, 286), (284, 314), (286, 288), (288, 290), (290, 292), (292, 294), (294, 296), (296, 298), (298, 300), (300, 302), (302, 304), (304, 306), (306, 308), (308, 310), (310, 312), (312, 314), (332, 333), (332, 334), (333, 347), (334, 335), (335, 336), (336, 337), (337, 338), (338, 339), (339, 340), (340, 341), (341, 342), (342, 343), (343, 344), (344, 345), (345, 346), (346, 347)])
me_cylinder.attributes.new('sharp_edge', 'BOOLEAN', 'EDGE').data.foreach_set('value', [ (min(e.vertices), max(e.vertices)) in _k for e in me_cylinder.edges])
me_cylinder.use_remesh_preserve_volume = False
me_cylinder.use_remesh_preserve_attributes = False
me_cylinder.use_mirror_vertex_groups = False
me_cylinder.update()

# ---- objects
ob_collision = bpy.data.objects.new('%collision', me_cube)
ob_point = bpy.data.objects.new('Point', light_point)
ob_piece = bpy.data.objects.new('^piece', me_cylinder)

# ---- transforms, parenting, visibility, modifiers, constraints
ob_collision.location = (0.0, 0.0, 0.08)
ob_collision.lineart.crease_threshold = 0.0
ob_point.location = (0.1302, -0.1493, 0.3257)
ob_point.lineart.crease_threshold = 0.0
ob_piece.location = (0.0, 0.0, 0.0)
ob_piece.scale = (6.094, 6.094, 6.094)
ob_piece.lineart.crease_threshold = 0.0
_m = ob_piece.modifiers.new('Auto Smooth', 'NODES')
_m.node_group = ng_auto_smooth
_gi = [s.identifier for s in ng_auto_smooth.interface.items_tree if s.item_type == 'SOCKET' and s.in_out == 'INPUT']
_m[_gi[1]] = 3.142  # Angle

# ---- collection membership
col_collection_1.objects.link(ob_collision)
col_collection_1.objects.link(ob_point)
col_collection_1.objects.link(ob_piece)

# ---- scene / render settings (as saved in the file)
scene.frame_start = 1; scene.frame_end = 250; scene.frame_set(1)
scene.render.engine = 'BLENDER_EEVEE_NEXT'
scene.render.resolution_percentage = 50
scene.render.dither_intensity = 0.0
scene.cycles.use_denoising = False
scene.cycles.samples = 10
scene.cycles.sampling_pattern = 'TABULATED_SOBOL'
scene.cycles.light_sampling_threshold = 0.0
scene.cycles.use_adaptive_sampling = False
scene.cycles.use_light_tree = False
scene.cycles.blur_glossy = 0.0
scene.cycles.pixel_filter_type = 'GAUSSIAN'
scene.cycles.sample_clamp_indirect = 0.0
scene.view_settings.view_transform = 'Standard'
bpy.context.view_layer.update()

# ---- added for rendering (the .blend has no active camera): camera
cam_auto = bpy.data.cameras.new('AutoCamera')
cam_auto.lens = 50.0
cam_auto.sensor_width = 36.0
cam_auto.clip_end = 1000.0
ob_auto_camera = bpy.data.objects.new('AutoCamera', cam_auto)
scene.collection.objects.link(ob_auto_camera)
ob_auto_camera.location = (0.336457, -0.402176, 0.410927)
ob_auto_camera.rotation_euler = (1.09748, -7.21219e-08, 0.694738)
scene.camera = ob_auto_camera
bpy.context.view_layer.update()
